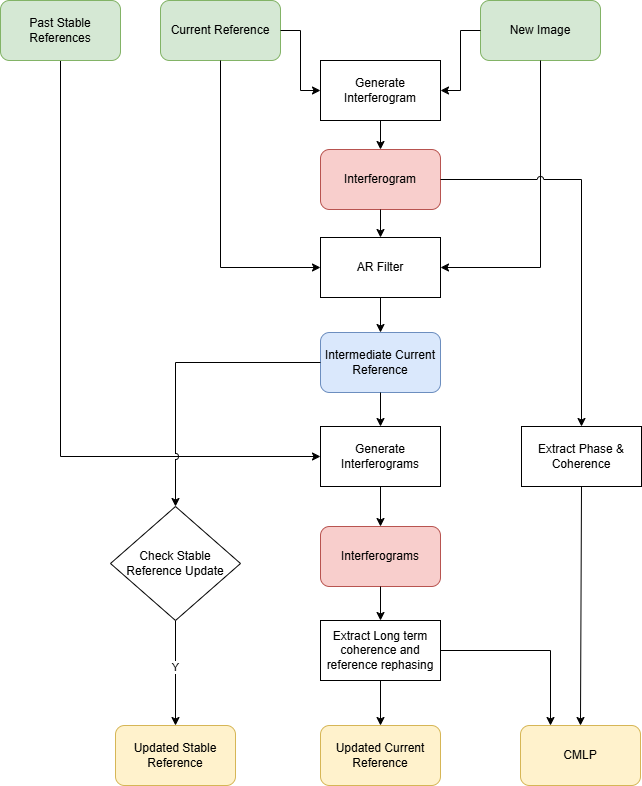

The diagram above was exported from draw.io. Its source (the exported page's mxGraphModel, read from the mxfile embedded in the PNG):
<mxGraphModel dx="2621" dy="1062" grid="1" gridSize="10" guides="1" tooltips="1" connect="1" arrows="1" fold="1" page="1" pageScale="1" pageWidth="827" pageHeight="1169" math="0" shadow="0">
  <root>
    <mxCell id="0" />
    <mxCell id="1" parent="0" />
    <mxCell id="0zE6PiTSIS7OL4z8epDN-1" parent="1" style="rounded=1;whiteSpace=wrap;html=1;fillColor=#d5e8d4;strokeColor=#82b366;" value="Current Reference" vertex="1">
      <mxGeometry height="60" width="120" x="160" y="20" as="geometry" />
    </mxCell>
    <mxCell id="0zE6PiTSIS7OL4z8epDN-2" parent="1" style="rounded=1;whiteSpace=wrap;html=1;fillColor=#d5e8d4;strokeColor=#82b366;" value="New Image" vertex="1">
      <mxGeometry height="60" width="120" x="480" y="20" as="geometry" />
    </mxCell>
    <mxCell id="0zE6PiTSIS7OL4z8epDN-3" edge="1" parent="1" source="0zE6PiTSIS7OL4z8epDN-1" style="endArrow=classic;html=1;rounded=0;exitX=1;exitY=0.5;exitDx=0;exitDy=0;edgeStyle=orthogonalEdgeStyle;entryX=0;entryY=0.5;entryDx=0;entryDy=0;" target="0zE6PiTSIS7OL4z8epDN-14" value="">
      <mxGeometry height="50" relative="1" width="50" as="geometry">
        <mxPoint x="230" y="200" as="sourcePoint" />
        <mxPoint x="340" y="180" as="targetPoint" />
      </mxGeometry>
    </mxCell>
    <mxCell id="0zE6PiTSIS7OL4z8epDN-4" edge="1" parent="1" source="0zE6PiTSIS7OL4z8epDN-2" style="endArrow=classic;html=1;rounded=0;exitX=0;exitY=0.5;exitDx=0;exitDy=0;edgeStyle=orthogonalEdgeStyle;entryX=1;entryY=0.5;entryDx=0;entryDy=0;" target="0zE6PiTSIS7OL4z8epDN-14" value="">
      <mxGeometry height="50" relative="1" width="50" as="geometry">
        <mxPoint x="520" y="200" as="sourcePoint" />
        <mxPoint x="420" y="180" as="targetPoint" />
      </mxGeometry>
    </mxCell>
    <mxCell id="0zE6PiTSIS7OL4z8epDN-5" edge="1" parent="1" source="0zE6PiTSIS7OL4z8epDN-28" style="endArrow=classic;html=1;rounded=0;" target="0zE6PiTSIS7OL4z8epDN-6" value="">
      <mxGeometry height="50" relative="1" width="50" as="geometry">
        <mxPoint x="380" y="220" as="sourcePoint" />
        <mxPoint x="385" y="360" as="targetPoint" />
      </mxGeometry>
    </mxCell>
    <mxCell id="0zE6PiTSIS7OL4z8epDN-6" parent="1" style="rounded=1;whiteSpace=wrap;html=1;fillColor=#dae8fc;strokeColor=#6c8ebf;" value="Intermediate Current Reference" vertex="1">
      <mxGeometry height="60" width="120" x="320" y="352" as="geometry" />
    </mxCell>
    <mxCell id="0zE6PiTSIS7OL4z8epDN-7" edge="1" parent="1" source="0zE6PiTSIS7OL4z8epDN-1" style="endArrow=classic;html=1;rounded=0;exitX=0.5;exitY=1;exitDx=0;exitDy=0;edgeStyle=orthogonalEdgeStyle;entryX=0;entryY=0.5;entryDx=0;entryDy=0;" target="0zE6PiTSIS7OL4z8epDN-28" value="">
      <mxGeometry height="50" relative="1" width="50" as="geometry">
        <Array as="points">
          <mxPoint x="220" y="287" />
        </Array>
        <mxPoint x="230" y="250" as="sourcePoint" />
        <mxPoint x="355" y="370" as="targetPoint" />
      </mxGeometry>
    </mxCell>
    <mxCell id="0zE6PiTSIS7OL4z8epDN-8" edge="1" parent="1" source="0zE6PiTSIS7OL4z8epDN-2" style="endArrow=classic;html=1;rounded=0;exitX=0.5;exitY=1;exitDx=0;exitDy=0;edgeStyle=orthogonalEdgeStyle;entryX=1;entryY=0.5;entryDx=0;entryDy=0;" target="0zE6PiTSIS7OL4z8epDN-28" value="">
      <mxGeometry height="50" relative="1" width="50" as="geometry">
        <mxPoint x="615" y="300" as="sourcePoint" />
        <mxPoint x="500" y="420" as="targetPoint" />
      </mxGeometry>
    </mxCell>
    <mxCell id="0zE6PiTSIS7OL4z8epDN-21" edge="1" parent="1" source="0zE6PiTSIS7OL4z8epDN-9" style="edgeStyle=orthogonalEdgeStyle;rounded=0;orthogonalLoop=1;jettySize=auto;html=1;entryX=0;entryY=0.5;entryDx=0;entryDy=0;" target="0zE6PiTSIS7OL4z8epDN-17">
      <mxGeometry relative="1" as="geometry">
        <Array as="points">
          <mxPoint x="60" y="476" />
        </Array>
      </mxGeometry>
    </mxCell>
    <mxCell id="0zE6PiTSIS7OL4z8epDN-9" parent="1" style="rounded=1;whiteSpace=wrap;html=1;fillColor=#d5e8d4;strokeColor=#82b366;" value="Past Stable References" vertex="1">
      <mxGeometry height="60" width="120" y="20" as="geometry" />
    </mxCell>
    <mxCell id="0zE6PiTSIS7OL4z8epDN-11" edge="1" parent="1" source="0zE6PiTSIS7OL4z8epDN-6" style="endArrow=classic;html=1;rounded=0;exitX=0.5;exitY=1;exitDx=0;exitDy=0;" value="">
      <mxGeometry height="50" relative="1" width="50" as="geometry">
        <mxPoint x="360" y="446" as="sourcePoint" />
        <mxPoint x="380" y="446" as="targetPoint" />
      </mxGeometry>
    </mxCell>
    <mxCell id="0zE6PiTSIS7OL4z8epDN-12" parent="1" style="rounded=1;whiteSpace=wrap;html=1;fillColor=#fff2cc;strokeColor=#d6b656;" value="Updated Current Reference" vertex="1">
      <mxGeometry height="60" width="120" x="320" y="745" as="geometry" />
    </mxCell>
    <mxCell id="0zE6PiTSIS7OL4z8epDN-43" edge="1" parent="1" source="0zE6PiTSIS7OL4z8epDN-14" style="edgeStyle=orthogonalEdgeStyle;rounded=0;orthogonalLoop=1;jettySize=auto;html=1;" target="0zE6PiTSIS7OL4z8epDN-15">
      <mxGeometry relative="1" as="geometry" />
    </mxCell>
    <mxCell id="0zE6PiTSIS7OL4z8epDN-14" parent="1" style="rounded=0;whiteSpace=wrap;html=1;" value="Generate Interferogram" vertex="1">
      <mxGeometry height="60" width="120" x="320" y="80" as="geometry" />
    </mxCell>
    <mxCell id="0zE6PiTSIS7OL4z8epDN-24" edge="1" parent="1" source="0zE6PiTSIS7OL4z8epDN-25" style="edgeStyle=orthogonalEdgeStyle;rounded=0;orthogonalLoop=1;jettySize=auto;html=1;entryX=0.5;entryY=0;entryDx=0;entryDy=0;jumpStyle=arc;exitX=0.5;exitY=1;exitDx=0;exitDy=0;" target="0zE6PiTSIS7OL4z8epDN-22">
      <mxGeometry relative="1" as="geometry" />
    </mxCell>
    <mxCell id="0zE6PiTSIS7OL4z8epDN-15" parent="1" style="rounded=1;whiteSpace=wrap;html=1;fillColor=#f8cecc;strokeColor=#b85450;" value="Interferogram" vertex="1">
      <mxGeometry height="60" width="120" x="320" y="169" as="geometry" />
    </mxCell>
    <mxCell id="0zE6PiTSIS7OL4z8epDN-17" parent="1" style="rounded=0;whiteSpace=wrap;html=1;" value="Generate Interferograms" vertex="1">
      <mxGeometry height="60" width="120" x="320" y="446" as="geometry" />
    </mxCell>
    <mxCell id="0zE6PiTSIS7OL4z8epDN-23" edge="1" parent="1" source="0zE6PiTSIS7OL4z8epDN-30" style="edgeStyle=orthogonalEdgeStyle;rounded=0;orthogonalLoop=1;jettySize=auto;html=1;" target="0zE6PiTSIS7OL4z8epDN-12">
      <mxGeometry relative="1" as="geometry" />
    </mxCell>
    <mxCell id="0zE6PiTSIS7OL4z8epDN-18" parent="1" style="rounded=1;whiteSpace=wrap;html=1;fillColor=#f8cecc;strokeColor=#b85450;" value="Interferograms" vertex="1">
      <mxGeometry height="60" width="120" x="320" y="546" as="geometry" />
    </mxCell>
    <mxCell id="0zE6PiTSIS7OL4z8epDN-19" edge="1" parent="1" source="0zE6PiTSIS7OL4z8epDN-17" style="endArrow=classic;html=1;rounded=0;exitX=0.5;exitY=1;exitDx=0;exitDy=0;" target="0zE6PiTSIS7OL4z8epDN-18" value="">
      <mxGeometry height="50" relative="1" width="50" as="geometry">
        <mxPoint x="380" y="426" as="sourcePoint" />
        <mxPoint x="380" y="466" as="targetPoint" />
      </mxGeometry>
    </mxCell>
    <mxCell id="0zE6PiTSIS7OL4z8epDN-22" parent="1" style="rounded=1;whiteSpace=wrap;html=1;fillColor=#fff2cc;strokeColor=#d6b656;" value="CMLP" vertex="1">
      <mxGeometry height="60" width="120" x="520" y="745" as="geometry" />
    </mxCell>
    <mxCell id="0zE6PiTSIS7OL4z8epDN-26" edge="1" parent="1" source="0zE6PiTSIS7OL4z8epDN-15" style="edgeStyle=orthogonalEdgeStyle;rounded=0;orthogonalLoop=1;jettySize=auto;html=1;entryX=0.5;entryY=0;entryDx=0;entryDy=0;jumpStyle=arc;exitX=1;exitY=0.5;exitDx=0;exitDy=0;" target="0zE6PiTSIS7OL4z8epDN-25" value="">
      <mxGeometry relative="1" as="geometry">
        <mxPoint x="440" y="190" as="sourcePoint" />
        <mxPoint x="600" y="555" as="targetPoint" />
      </mxGeometry>
    </mxCell>
    <mxCell id="0zE6PiTSIS7OL4z8epDN-25" parent="1" style="rounded=0;whiteSpace=wrap;html=1;" value="Extract Phase &amp;amp; Coherence" vertex="1">
      <mxGeometry height="60" width="120" x="521" y="446" as="geometry" />
    </mxCell>
    <mxCell id="0zE6PiTSIS7OL4z8epDN-29" edge="1" parent="1" source="0zE6PiTSIS7OL4z8epDN-15" style="endArrow=classic;html=1;rounded=0;" target="0zE6PiTSIS7OL4z8epDN-28" value="">
      <mxGeometry height="50" relative="1" width="50" as="geometry">
        <mxPoint x="380" y="220" as="sourcePoint" />
        <mxPoint x="380" y="346" as="targetPoint" />
      </mxGeometry>
    </mxCell>
    <mxCell id="0zE6PiTSIS7OL4z8epDN-28" parent="1" style="rounded=0;whiteSpace=wrap;html=1;" value="AR Filter" vertex="1">
      <mxGeometry height="60" width="120" x="320" y="257" as="geometry" />
    </mxCell>
    <mxCell id="0zE6PiTSIS7OL4z8epDN-31" edge="1" parent="1" source="0zE6PiTSIS7OL4z8epDN-18" style="edgeStyle=orthogonalEdgeStyle;rounded=0;orthogonalLoop=1;jettySize=auto;html=1;" target="0zE6PiTSIS7OL4z8epDN-30" value="">
      <mxGeometry relative="1" as="geometry">
        <mxPoint x="380" y="606" as="sourcePoint" />
        <mxPoint x="380" y="840" as="targetPoint" />
      </mxGeometry>
    </mxCell>
    <mxCell id="0zE6PiTSIS7OL4z8epDN-32" edge="1" parent="1" source="0zE6PiTSIS7OL4z8epDN-30" style="edgeStyle=orthogonalEdgeStyle;rounded=0;orthogonalLoop=1;jettySize=auto;html=1;entryX=0.25;entryY=0;entryDx=0;entryDy=0;" target="0zE6PiTSIS7OL4z8epDN-22">
      <mxGeometry relative="1" as="geometry" />
    </mxCell>
    <mxCell id="0zE6PiTSIS7OL4z8epDN-30" parent="1" style="rounded=0;whiteSpace=wrap;html=1;" value="Extract Long term coherence and reference rephasing" vertex="1">
      <mxGeometry height="60" width="120" x="320" y="640" as="geometry" />
    </mxCell>
    <mxCell id="0zE6PiTSIS7OL4z8epDN-33" parent="1" style="rounded=1;whiteSpace=wrap;html=1;fillColor=#fff2cc;strokeColor=#d6b656;" value="Updated Stable Reference" vertex="1">
      <mxGeometry height="60" width="120" x="115" y="745" as="geometry" />
    </mxCell>
    <mxCell id="0zE6PiTSIS7OL4z8epDN-37" edge="1" parent="1" source="0zE6PiTSIS7OL4z8epDN-6" style="edgeStyle=orthogonalEdgeStyle;rounded=0;orthogonalLoop=1;jettySize=auto;html=1;entryX=0.5;entryY=0;entryDx=0;entryDy=0;jumpStyle=arc;" target="0zE6PiTSIS7OL4z8epDN-38" value="">
      <mxGeometry relative="1" as="geometry">
        <mxPoint x="320" y="376" as="sourcePoint" />
        <mxPoint x="192.92000000000007" y="548.94" as="targetPoint" />
      </mxGeometry>
    </mxCell>
    <mxCell id="0zE6PiTSIS7OL4z8epDN-39" edge="1" parent="1" source="0zE6PiTSIS7OL4z8epDN-38" style="edgeStyle=orthogonalEdgeStyle;rounded=0;orthogonalLoop=1;jettySize=auto;html=1;entryX=0.5;entryY=0;entryDx=0;entryDy=0;" target="0zE6PiTSIS7OL4z8epDN-33">
      <mxGeometry relative="1" as="geometry" />
    </mxCell>
    <mxCell id="0zE6PiTSIS7OL4z8epDN-40" connectable="0" parent="0zE6PiTSIS7OL4z8epDN-39" style="edgeLabel;html=1;align=center;verticalAlign=middle;resizable=0;points=[];" value="Y" vertex="1">
      <mxGeometry relative="1" x="-0.1242" y="-1" as="geometry">
        <mxPoint as="offset" />
      </mxGeometry>
    </mxCell>
    <mxCell id="0zE6PiTSIS7OL4z8epDN-38" parent="1" style="rhombus;whiteSpace=wrap;html=1;" value="Check Stable Reference Update" vertex="1">
      <mxGeometry height="114" width="130" x="110" y="526" as="geometry" />
    </mxCell>
  </root>
</mxGraphModel>